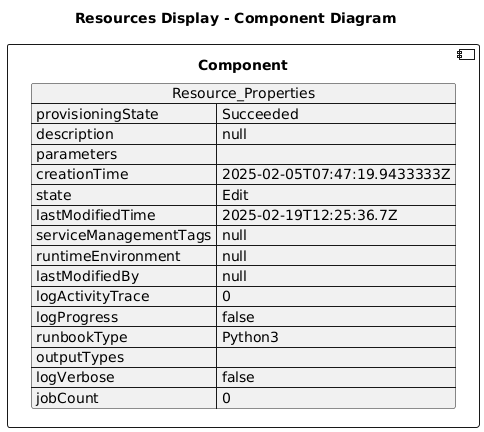

The diagram above was rendered by PlantUML. Its source (embedded in the PNG):
@startuml

title Resources Display - Component Diagram

component Component {

json  Resource_Properties {
  "provisioningState": "Succeeded",
  "description": null,
  "parameters": {},
  "creationTime": "2025-02-05T07:47:19.9433333Z",
  "state": "Edit",
  "lastModifiedTime": "2025-02-19T12:25:36.7Z",
  "serviceManagementTags": null,
  "runtimeEnvironment": null,
  "lastModifiedBy": null,
  "logActivityTrace": 0,
  "logProgress": false,
  "runbookType": "Python3",
  "outputTypes": [],
  "logVerbose": false,
  "jobCount": 0
}
}
@enduml